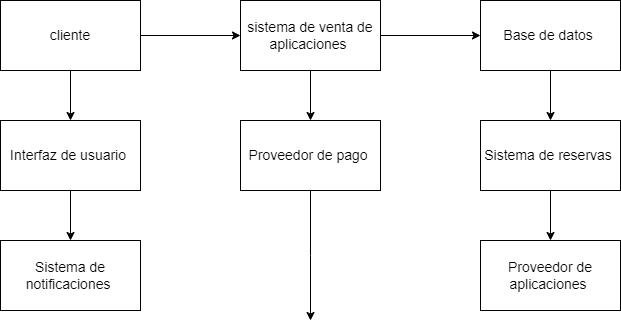

The diagram above was exported from draw.io. Its source (the exported page's mxGraphModel, read from the mxfile embedded in the PNG):
<mxGraphModel dx="880" dy="470" grid="1" gridSize="10" guides="1" tooltips="1" connect="1" arrows="1" fold="1" page="1" pageScale="1" pageWidth="827" pageHeight="1169" math="0" shadow="0">
  <root>
    <mxCell id="WIyWlLk6GJQsqaUBKTNV-0" />
    <mxCell id="WIyWlLk6GJQsqaUBKTNV-1" parent="WIyWlLk6GJQsqaUBKTNV-0" />
    <mxCell id="cuaQ2jYrDBjYfffz4jfA-76" style="edgeStyle=orthogonalEdgeStyle;rounded=0;orthogonalLoop=1;jettySize=auto;html=1;entryX=0;entryY=0.5;entryDx=0;entryDy=0;" edge="1" parent="WIyWlLk6GJQsqaUBKTNV-1" source="cuaQ2jYrDBjYfffz4jfA-68" target="cuaQ2jYrDBjYfffz4jfA-70">
      <mxGeometry relative="1" as="geometry" />
    </mxCell>
    <mxCell id="cuaQ2jYrDBjYfffz4jfA-81" style="edgeStyle=orthogonalEdgeStyle;rounded=0;orthogonalLoop=1;jettySize=auto;html=1;exitX=0.5;exitY=1;exitDx=0;exitDy=0;entryX=0.5;entryY=0;entryDx=0;entryDy=0;" edge="1" parent="WIyWlLk6GJQsqaUBKTNV-1" source="cuaQ2jYrDBjYfffz4jfA-68" target="cuaQ2jYrDBjYfffz4jfA-73">
      <mxGeometry relative="1" as="geometry" />
    </mxCell>
    <mxCell id="cuaQ2jYrDBjYfffz4jfA-68" value="&lt;font style=&quot;font-size: 14px;&quot;&gt;cliente&lt;/font&gt;" style="rounded=0;whiteSpace=wrap;html=1;" vertex="1" parent="WIyWlLk6GJQsqaUBKTNV-1">
      <mxGeometry x="40" y="90" width="140" height="70" as="geometry" />
    </mxCell>
    <mxCell id="cuaQ2jYrDBjYfffz4jfA-78" style="edgeStyle=orthogonalEdgeStyle;rounded=0;orthogonalLoop=1;jettySize=auto;html=1;exitX=0.5;exitY=1;exitDx=0;exitDy=0;entryX=0.5;entryY=0;entryDx=0;entryDy=0;" edge="1" parent="WIyWlLk6GJQsqaUBKTNV-1" source="cuaQ2jYrDBjYfffz4jfA-69" target="cuaQ2jYrDBjYfffz4jfA-72">
      <mxGeometry relative="1" as="geometry" />
    </mxCell>
    <mxCell id="cuaQ2jYrDBjYfffz4jfA-69" value="&lt;font style=&quot;font-size: 14px;&quot;&gt;Base de datos&amp;nbsp;&lt;/font&gt;" style="rounded=0;whiteSpace=wrap;html=1;" vertex="1" parent="WIyWlLk6GJQsqaUBKTNV-1">
      <mxGeometry x="520" y="90" width="140" height="70" as="geometry" />
    </mxCell>
    <mxCell id="cuaQ2jYrDBjYfffz4jfA-77" style="edgeStyle=orthogonalEdgeStyle;rounded=0;orthogonalLoop=1;jettySize=auto;html=1;exitX=1;exitY=0.5;exitDx=0;exitDy=0;entryX=0;entryY=0.5;entryDx=0;entryDy=0;" edge="1" parent="WIyWlLk6GJQsqaUBKTNV-1" source="cuaQ2jYrDBjYfffz4jfA-70" target="cuaQ2jYrDBjYfffz4jfA-69">
      <mxGeometry relative="1" as="geometry" />
    </mxCell>
    <mxCell id="cuaQ2jYrDBjYfffz4jfA-80" style="edgeStyle=orthogonalEdgeStyle;rounded=0;orthogonalLoop=1;jettySize=auto;html=1;exitX=0.5;exitY=1;exitDx=0;exitDy=0;entryX=0.5;entryY=0;entryDx=0;entryDy=0;" edge="1" parent="WIyWlLk6GJQsqaUBKTNV-1" source="cuaQ2jYrDBjYfffz4jfA-70" target="cuaQ2jYrDBjYfffz4jfA-71">
      <mxGeometry relative="1" as="geometry" />
    </mxCell>
    <mxCell id="cuaQ2jYrDBjYfffz4jfA-70" value="&lt;font style=&quot;font-size: 14px;&quot;&gt;sistema de venta de aplicaciones&amp;nbsp;&lt;/font&gt;" style="rounded=0;whiteSpace=wrap;html=1;" vertex="1" parent="WIyWlLk6GJQsqaUBKTNV-1">
      <mxGeometry x="280" y="90" width="140" height="70" as="geometry" />
    </mxCell>
    <mxCell id="cuaQ2jYrDBjYfffz4jfA-83" style="edgeStyle=orthogonalEdgeStyle;rounded=0;orthogonalLoop=1;jettySize=auto;html=1;exitX=0.5;exitY=1;exitDx=0;exitDy=0;" edge="1" parent="WIyWlLk6GJQsqaUBKTNV-1" source="cuaQ2jYrDBjYfffz4jfA-71">
      <mxGeometry relative="1" as="geometry">
        <mxPoint x="350" y="410" as="targetPoint" />
      </mxGeometry>
    </mxCell>
    <mxCell id="cuaQ2jYrDBjYfffz4jfA-71" value="&lt;font style=&quot;font-size: 14px;&quot;&gt;Proveedor de pago&amp;nbsp;&lt;/font&gt;" style="rounded=0;whiteSpace=wrap;html=1;" vertex="1" parent="WIyWlLk6GJQsqaUBKTNV-1">
      <mxGeometry x="280" y="210" width="140" height="70" as="geometry" />
    </mxCell>
    <mxCell id="cuaQ2jYrDBjYfffz4jfA-79" style="edgeStyle=orthogonalEdgeStyle;rounded=0;orthogonalLoop=1;jettySize=auto;html=1;exitX=0.5;exitY=1;exitDx=0;exitDy=0;entryX=0.5;entryY=0;entryDx=0;entryDy=0;" edge="1" parent="WIyWlLk6GJQsqaUBKTNV-1" source="cuaQ2jYrDBjYfffz4jfA-72" target="cuaQ2jYrDBjYfffz4jfA-74">
      <mxGeometry relative="1" as="geometry" />
    </mxCell>
    <mxCell id="cuaQ2jYrDBjYfffz4jfA-72" value="&lt;font style=&quot;font-size: 14px;&quot;&gt;Sistema de reservas&amp;nbsp;&lt;/font&gt;" style="rounded=0;whiteSpace=wrap;html=1;" vertex="1" parent="WIyWlLk6GJQsqaUBKTNV-1">
      <mxGeometry x="520" y="210" width="140" height="70" as="geometry" />
    </mxCell>
    <mxCell id="cuaQ2jYrDBjYfffz4jfA-82" style="edgeStyle=orthogonalEdgeStyle;rounded=0;orthogonalLoop=1;jettySize=auto;html=1;exitX=0.5;exitY=1;exitDx=0;exitDy=0;" edge="1" parent="WIyWlLk6GJQsqaUBKTNV-1" source="cuaQ2jYrDBjYfffz4jfA-73" target="cuaQ2jYrDBjYfffz4jfA-75">
      <mxGeometry relative="1" as="geometry" />
    </mxCell>
    <mxCell id="cuaQ2jYrDBjYfffz4jfA-73" value="&lt;font style=&quot;font-size: 14px;&quot;&gt;Interfaz de usuario&amp;nbsp;&lt;/font&gt;" style="rounded=0;whiteSpace=wrap;html=1;" vertex="1" parent="WIyWlLk6GJQsqaUBKTNV-1">
      <mxGeometry x="40" y="210" width="140" height="70" as="geometry" />
    </mxCell>
    <mxCell id="cuaQ2jYrDBjYfffz4jfA-74" value="&lt;font style=&quot;font-size: 14px;&quot;&gt;Proveedor de aplicaciones&amp;nbsp;&lt;/font&gt;" style="rounded=0;whiteSpace=wrap;html=1;" vertex="1" parent="WIyWlLk6GJQsqaUBKTNV-1">
      <mxGeometry x="520" y="330" width="140" height="70" as="geometry" />
    </mxCell>
    <mxCell id="cuaQ2jYrDBjYfffz4jfA-75" value="&lt;font style=&quot;font-size: 14px;&quot;&gt;Sistema de notificaciones&amp;nbsp;&lt;/font&gt;" style="rounded=0;whiteSpace=wrap;html=1;" vertex="1" parent="WIyWlLk6GJQsqaUBKTNV-1">
      <mxGeometry x="40" y="330" width="140" height="70" as="geometry" />
    </mxCell>
  </root>
</mxGraphModel>